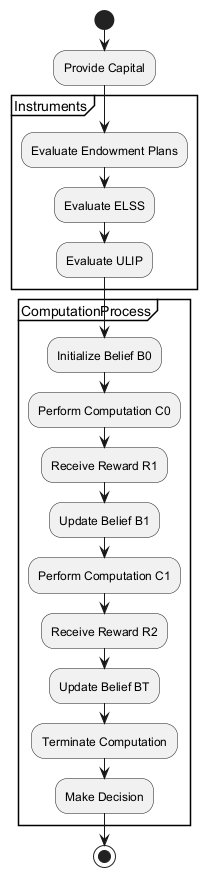

The diagram above was rendered by PlantUML. Its source (embedded in the PNG):
@startuml
start

:Provide Capital;
partition Instruments {
  :Evaluate Endowment Plans;
  :Evaluate ELSS;
  :Evaluate ULIP;
}
partition ComputationProcess {
  :Initialize Belief B0;
  :Perform Computation C0;
  :Receive Reward R1;
  :Update Belief B1;
  :Perform Computation C1;
  :Receive Reward R2;
  :Update Belief BT;
  :Terminate Computation;
  :Make Decision;
}

stop
@enduml